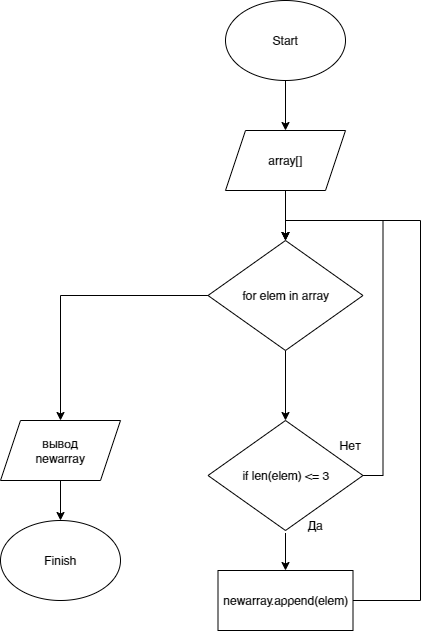

The diagram above was exported from draw.io. Its source (the exported page's mxGraphModel, read from the mxfile embedded in the PNG):
<mxGraphModel dx="1393" dy="766" grid="1" gridSize="10" guides="1" tooltips="1" connect="1" arrows="1" fold="1" page="1" pageScale="1" pageWidth="900" pageHeight="1600" math="0" shadow="0">
  <root>
    <mxCell id="0" />
    <mxCell id="1" parent="0" />
    <mxCell id="8UOl8n5B_hBEey_GEQZJ-5" style="edgeStyle=orthogonalEdgeStyle;rounded=0;orthogonalLoop=1;jettySize=auto;html=1;exitX=0.5;exitY=1;exitDx=0;exitDy=0;entryX=0.5;entryY=0;entryDx=0;entryDy=0;" edge="1" parent="1" source="8UOl8n5B_hBEey_GEQZJ-2" target="8UOl8n5B_hBEey_GEQZJ-4">
      <mxGeometry relative="1" as="geometry" />
    </mxCell>
    <mxCell id="8UOl8n5B_hBEey_GEQZJ-2" value="array[]" style="shape=parallelogram;perimeter=parallelogramPerimeter;whiteSpace=wrap;html=1;fixedSize=1;" vertex="1" parent="1">
      <mxGeometry x="335" y="210" width="120" height="60" as="geometry" />
    </mxCell>
    <mxCell id="8UOl8n5B_hBEey_GEQZJ-8" style="edgeStyle=orthogonalEdgeStyle;rounded=0;orthogonalLoop=1;jettySize=auto;html=1;exitX=0.5;exitY=1;exitDx=0;exitDy=0;entryX=0.5;entryY=0;entryDx=0;entryDy=0;" edge="1" parent="1" source="8UOl8n5B_hBEey_GEQZJ-4" target="8UOl8n5B_hBEey_GEQZJ-7">
      <mxGeometry relative="1" as="geometry" />
    </mxCell>
    <mxCell id="8UOl8n5B_hBEey_GEQZJ-18" style="edgeStyle=orthogonalEdgeStyle;rounded=0;orthogonalLoop=1;jettySize=auto;html=1;exitX=0;exitY=0.5;exitDx=0;exitDy=0;" edge="1" parent="1" source="8UOl8n5B_hBEey_GEQZJ-4">
      <mxGeometry relative="1" as="geometry">
        <mxPoint x="170" y="500" as="targetPoint" />
      </mxGeometry>
    </mxCell>
    <mxCell id="8UOl8n5B_hBEey_GEQZJ-4" value="for elem in array" style="rhombus;whiteSpace=wrap;html=1;" vertex="1" parent="1">
      <mxGeometry x="317.5" y="320" width="155" height="110" as="geometry" />
    </mxCell>
    <mxCell id="8UOl8n5B_hBEey_GEQZJ-11" style="edgeStyle=orthogonalEdgeStyle;rounded=0;orthogonalLoop=1;jettySize=auto;html=1;exitX=1;exitY=0.5;exitDx=0;exitDy=0;entryX=0.5;entryY=0;entryDx=0;entryDy=0;" edge="1" parent="1" source="8UOl8n5B_hBEey_GEQZJ-7" target="8UOl8n5B_hBEey_GEQZJ-4">
      <mxGeometry relative="1" as="geometry" />
    </mxCell>
    <mxCell id="8UOl8n5B_hBEey_GEQZJ-7" value="if len(elem) &amp;lt;= 3" style="rhombus;whiteSpace=wrap;html=1;" vertex="1" parent="1">
      <mxGeometry x="317.5" y="500" width="155" height="110" as="geometry" />
    </mxCell>
    <mxCell id="8UOl8n5B_hBEey_GEQZJ-9" value="Нет" style="text;html=1;strokeColor=none;fillColor=none;align=center;verticalAlign=middle;whiteSpace=wrap;rounded=0;" vertex="1" parent="1">
      <mxGeometry x="430" y="510" width="60" height="30" as="geometry" />
    </mxCell>
    <mxCell id="8UOl8n5B_hBEey_GEQZJ-14" style="edgeStyle=orthogonalEdgeStyle;rounded=0;orthogonalLoop=1;jettySize=auto;html=1;exitX=0;exitY=0.75;exitDx=0;exitDy=0;entryX=0.5;entryY=0;entryDx=0;entryDy=0;" edge="1" parent="1" source="8UOl8n5B_hBEey_GEQZJ-10" target="8UOl8n5B_hBEey_GEQZJ-13">
      <mxGeometry relative="1" as="geometry" />
    </mxCell>
    <mxCell id="8UOl8n5B_hBEey_GEQZJ-10" value="Да" style="text;html=1;strokeColor=none;fillColor=none;align=center;verticalAlign=middle;whiteSpace=wrap;rounded=0;" vertex="1" parent="1">
      <mxGeometry x="395" y="590" width="60" height="30" as="geometry" />
    </mxCell>
    <mxCell id="8UOl8n5B_hBEey_GEQZJ-17" style="edgeStyle=orthogonalEdgeStyle;rounded=0;orthogonalLoop=1;jettySize=auto;html=1;exitX=1;exitY=0.5;exitDx=0;exitDy=0;entryX=0.5;entryY=0;entryDx=0;entryDy=0;" edge="1" parent="1" source="8UOl8n5B_hBEey_GEQZJ-13" target="8UOl8n5B_hBEey_GEQZJ-4">
      <mxGeometry relative="1" as="geometry">
        <Array as="points">
          <mxPoint x="530" y="680" />
          <mxPoint x="530" y="300" />
          <mxPoint x="395" y="300" />
        </Array>
      </mxGeometry>
    </mxCell>
    <mxCell id="8UOl8n5B_hBEey_GEQZJ-13" value="newarray.append(elem)" style="rounded=0;whiteSpace=wrap;html=1;" vertex="1" parent="1">
      <mxGeometry x="327.5" y="650" width="135" height="60" as="geometry" />
    </mxCell>
    <mxCell id="8UOl8n5B_hBEey_GEQZJ-21" style="edgeStyle=orthogonalEdgeStyle;rounded=0;orthogonalLoop=1;jettySize=auto;html=1;exitX=0.5;exitY=1;exitDx=0;exitDy=0;entryX=0.5;entryY=0;entryDx=0;entryDy=0;" edge="1" parent="1" source="8UOl8n5B_hBEey_GEQZJ-19" target="8UOl8n5B_hBEey_GEQZJ-20">
      <mxGeometry relative="1" as="geometry" />
    </mxCell>
    <mxCell id="8UOl8n5B_hBEey_GEQZJ-19" value="вывод&lt;br&gt;newarray" style="shape=parallelogram;perimeter=parallelogramPerimeter;whiteSpace=wrap;html=1;fixedSize=1;" vertex="1" parent="1">
      <mxGeometry x="110" y="500" width="120" height="60" as="geometry" />
    </mxCell>
    <mxCell id="8UOl8n5B_hBEey_GEQZJ-20" value="Finish" style="ellipse;whiteSpace=wrap;html=1;" vertex="1" parent="1">
      <mxGeometry x="110" y="600" width="120" height="80" as="geometry" />
    </mxCell>
    <mxCell id="8UOl8n5B_hBEey_GEQZJ-23" style="edgeStyle=orthogonalEdgeStyle;rounded=0;orthogonalLoop=1;jettySize=auto;html=1;exitX=0.5;exitY=1;exitDx=0;exitDy=0;entryX=0.5;entryY=0;entryDx=0;entryDy=0;" edge="1" parent="1" source="8UOl8n5B_hBEey_GEQZJ-22" target="8UOl8n5B_hBEey_GEQZJ-2">
      <mxGeometry relative="1" as="geometry" />
    </mxCell>
    <mxCell id="8UOl8n5B_hBEey_GEQZJ-22" value="Start" style="ellipse;whiteSpace=wrap;html=1;" vertex="1" parent="1">
      <mxGeometry x="335" y="80" width="120" height="80" as="geometry" />
    </mxCell>
  </root>
</mxGraphModel>